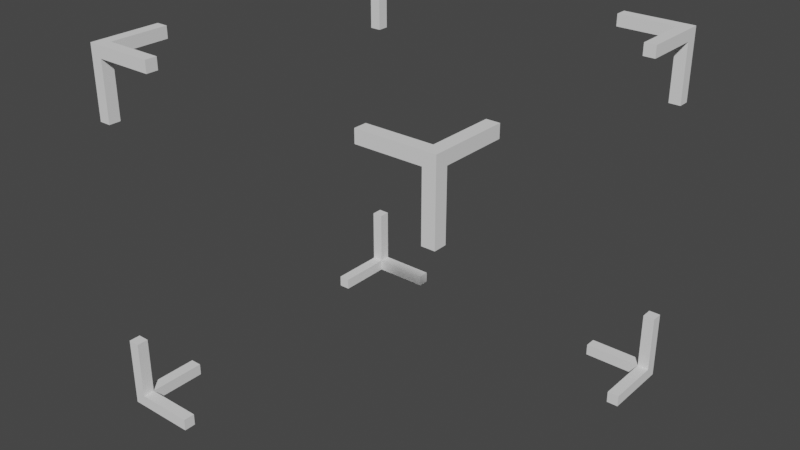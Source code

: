 # Source: SelectionBox.blend  (saved by Blender 2.80.75; exported with 4.5.12 LTS)
import bpy
from mathutils import Matrix  # noqa: F401  (used for matrix-valued properties, if any)

bpy.ops.wm.read_factory_settings(use_empty=True)
scene = bpy.context.scene
scene.name = 'Scene'

# ---- collections
col_collection = bpy.data.collections.new('Collection'); scene.collection.children.link(col_collection)

# ---- world
world_world = bpy.data.worlds.new('World'); scene.world = world_world
world_world.use_nodes = True; world_world.node_tree.nodes.clear()
_N = world_world.node_tree.nodes; _L = world_world.node_tree.links
n0 = _N.new('ShaderNodeOutputWorld'); n0.name = 'World Output'; n0.location = (300, 300)
n1 = _N.new('ShaderNodeBackground'); n1.name = 'Background'; n1.location = (10, 300)
n1.inputs[0].default_value = (0.05088, 0.05088, 0.05088, 1.0)
_L.new(n1.outputs[0], n0.inputs[0])
n0.is_active_output = True
world_world.color = (0.05088, 0.05088, 0.05088)
world_world.use_sun_shadow = False
world_world.sun_shadow_jitter_overblur = 0.0

# ---- meshes
me_cube = bpy.data.meshes.new('Cube')
me_cube.from_pydata([(-54.07, 50.57, -50.57), (-54.07, 54.07, -54.07), (-50.57, 50.57, -54.07), (-50.57, 50.57, -50.57), (-50.57, 54.07, -50.57), (-33.07, 54.07, -50.57), (-33.07, 54.07, -54.07), (-33.07, 50.57, -54.07), (-33.07, 50.57, -50.57), (-54.07, 33.07, -54.07), (-54.07, 33.07, -50.57), (-50.57, 33.07, -50.57), (-50.57, 33.07, -54.07), (-54.07, 50.57, -33.07), (-54.07, 54.07, -33.07), (-50.57, 54.07, -33.07), (-50.57, 50.57, -33.07), (-54.07, 50.57, 50.57), (-54.07, 54.07, 54.07), (-50.57, 54.07, 50.57), (-50.57, 50.57, 50.57), (-50.57, 50.57, 54.07), (-33.07, 50.57, 54.07), (-33.07, 54.07, 54.07), (-33.07, 54.07, 50.57), (-33.07, 50.57, 50.57), (-54.07, 54.07, 33.07), (-54.07, 50.57, 33.07), (-50.57, 50.57, 33.07), (-50.57, 54.07, 33.07), (-54.07, 33.07, 50.57), (-54.07, 33.07, 54.07), (-50.57, 33.07, 54.07), (-50.57, 33.07, 50.57), (54.07, 50.57, -50.57), (54.07, 54.07, -54.07), (50.57, 54.07, -50.57), (50.57, 50.57, -50.57), (50.57, 50.57, -54.07), (33.07, 50.57, -54.07), (33.07, 54.07, -54.07), (33.07, 54.07, -50.57), (33.07, 50.57, -50.57), (54.07, 54.07, -33.07), (54.07, 50.57, -33.07), (50.57, 50.57, -33.07), (50.57, 54.07, -33.07), (54.07, 33.07, -50.57), (54.07, 33.07, -54.07), (50.57, 33.07, -54.07), (50.57, 33.07, -50.57), (50.57, 54.07, 50.57), (54.07, 54.07, 54.07), (54.07, 50.57, 50.57), (50.57, 50.57, 50.57), (50.57, 50.57, 54.07), (50.57, 33.07, 54.07), (54.07, 33.07, 54.07), (54.07, 33.07, 50.57), (50.57, 33.07, 50.57), (54.07, 54.07, 33.07), (50.57, 54.07, 33.07), (50.57, 50.57, 33.07), (54.07, 50.57, 33.07), (33.07, 54.07, 50.57), (33.07, 54.07, 54.07), (33.07, 50.57, 54.07), (33.07, 50.57, 50.57), (54.07, -50.57, -50.57), (54.07, -54.07, -54.07), (50.57, -50.57, -54.07), (50.57, -50.57, -50.57), (50.57, -54.07, -50.57), (33.07, -54.07, -50.57), (33.07, -54.07, -54.07), (33.07, -50.57, -54.07), (33.07, -50.57, -50.57), (54.07, -33.07, -54.07), (54.07, -33.07, -50.57), (50.57, -33.07, -50.57), (50.57, -33.07, -54.07), (54.07, -50.57, -33.07), (54.07, -54.07, -33.07), (50.57, -54.07, -33.07), (50.57, -50.57, -33.07), (54.07, -50.57, 50.57), (54.07, -54.07, 54.07), (50.57, -54.07, 50.57), (50.57, -50.57, 50.57), (50.57, -50.57, 54.07), (33.07, -50.57, 54.07), (33.07, -54.07, 54.07), (33.07, -54.07, 50.57), (33.07, -50.57, 50.57), (54.07, -54.07, 33.07), (54.07, -50.57, 33.07), (50.57, -50.57, 33.07), (50.57, -54.07, 33.07), (54.07, -33.07, 50.57), (54.07, -33.07, 54.07), (50.57, -33.07, 54.07), (50.57, -33.07, 50.57), (-50.57, -54.07, 50.57), (-54.07, -54.07, 54.07), (-54.07, -50.57, 50.57), (-50.57, -50.57, 50.57), (-50.57, -50.57, 54.07), (-50.57, -33.07, 54.07), (-54.07, -33.07, 54.07), (-54.07, -33.07, 50.57), (-50.57, -33.07, 50.57), (-54.07, -54.07, 33.07), (-50.57, -54.07, 33.07), (-50.57, -50.57, 33.07), (-54.07, -50.57, 33.07), (-33.07, -54.07, 50.57), (-33.07, -54.07, 54.07), (-33.07, -50.57, 54.07), (-33.07, -50.57, 50.57), (-54.07, -50.57, -50.57), (-54.07, -54.07, -54.07), (-50.57, -54.07, -50.57), (-50.57, -50.57, -50.57), (-50.57, -50.57, -54.07), (-33.07, -50.57, -54.07), (-33.07, -54.07, -54.07), (-33.07, -54.07, -50.57), (-33.07, -50.57, -50.57), (-54.07, -54.07, -33.07), (-54.07, -50.57, -33.07), (-50.57, -50.57, -33.07), (-50.57, -54.07, -33.07), (-54.07, -33.07, -50.57), (-54.07, -33.07, -54.07), (-50.57, -33.07, -54.07), (-50.57, -33.07, -50.57)], [], [(1, 0, 13, 14), (4, 1, 14, 15), (1, 6, 7, 2), (3, 4, 15, 16), (3, 8, 5, 4), (2, 7, 8, 3), (6, 5, 8, 7), (12, 11, 10, 9), (3, 0, 10, 11), (2, 3, 11, 12), (15, 14, 13, 16), (0, 3, 16, 13), (0, 1, 9, 10), (2, 12, 9, 1), (1, 4, 5, 6), (18, 17, 30, 31), (21, 18, 31, 32), (18, 23, 24, 19), (20, 21, 32, 33), (20, 25, 22, 21), (19, 24, 25, 20), (23, 22, 25, 24), (29, 28, 27, 26), (20, 17, 27, 28), (19, 20, 28, 29), (32, 31, 30, 33), (17, 20, 33, 30), (17, 18, 26, 27), (19, 29, 26, 18), (18, 21, 22, 23), (35, 34, 47, 48), (38, 35, 48, 49), (35, 40, 41, 36), (37, 38, 49, 50), (37, 42, 39, 38), (36, 41, 42, 37), (40, 39, 42, 41), (46, 45, 44, 43), (37, 34, 44, 45), (36, 37, 45, 46), (49, 48, 47, 50), (34, 37, 50, 47), (34, 35, 43, 44), (36, 46, 43, 35), (35, 38, 39, 40), (52, 51, 64, 65), (55, 52, 65, 66), (52, 57, 58, 53), (54, 55, 66, 67), (54, 59, 56, 55), (53, 58, 59, 54), (57, 56, 59, 58), (63, 62, 61, 60), (54, 51, 61, 62), (53, 54, 62, 63), (66, 65, 64, 67), (51, 54, 67, 64), (51, 52, 60, 61), (53, 63, 60, 52), (52, 55, 56, 57), (69, 68, 81, 82), (72, 69, 82, 83), (69, 74, 75, 70), (71, 72, 83, 84), (71, 76, 73, 72), (70, 75, 76, 71), (74, 73, 76, 75), (80, 79, 78, 77), (71, 68, 78, 79), (70, 71, 79, 80), (83, 82, 81, 84), (68, 71, 84, 81), (68, 69, 77, 78), (70, 80, 77, 69), (69, 72, 73, 74), (86, 85, 98, 99), (89, 86, 99, 100), (86, 91, 92, 87), (88, 89, 100, 101), (88, 93, 90, 89), (87, 92, 93, 88), (91, 90, 93, 92), (97, 96, 95, 94), (88, 85, 95, 96), (87, 88, 96, 97), (100, 99, 98, 101), (85, 88, 101, 98), (85, 86, 94, 95), (87, 97, 94, 86), (86, 89, 90, 91), (103, 102, 115, 116), (106, 103, 116, 117), (103, 108, 109, 104), (105, 106, 117, 118), (105, 110, 107, 106), (104, 109, 110, 105), (108, 107, 110, 109), (114, 113, 112, 111), (105, 102, 112, 113), (104, 105, 113, 114), (117, 116, 115, 118), (102, 105, 118, 115), (102, 103, 111, 112), (104, 114, 111, 103), (103, 106, 107, 108), (120, 119, 132, 133), (123, 120, 133, 134), (120, 125, 126, 121), (122, 123, 134, 135), (122, 127, 124, 123), (121, 126, 127, 122), (125, 124, 127, 126), (131, 130, 129, 128), (122, 119, 129, 130), (121, 122, 130, 131), (134, 133, 132, 135), (119, 122, 135, 132), (119, 120, 128, 129), (121, 131, 128, 120), (120, 123, 124, 125)])
_uv = me_cube.uv_layers.new(name='UVMap')
_uv.uv.foreach_set('vector', [0.4986, 0.4986, 0.4156, 0.4156, 0.4156, 0.000275, 0.4986, 0.000275, 0.4156, 0.9145, 0.4986, 0.9975, 0.000275, 0.9975, 0.000275, 0.9145, 0.4992, 0.4986, 0.4992, 0.000275, 0.5822, 0.000275, 0.5822, 0.4156, 0.8325, 0.9145, 0.7495, 0.9145, 0.7495, 0.4992, 0.8325, 0.4992, 0.5822, 0.4992, 0.5822, 0.9145, 0.4992, 0.9145, 0.4992, 0.4992, 0.6653, 0.4992, 0.6653, 0.9145, 0.5822, 0.9145, 0.5822, 0.4992, 0.4992, 0.915, 0.5822, 0.915, 0.5822, 0.9981, 0.4992, 0.9981, 0.7495, 0.915, 0.7495, 0.9981, 0.6664, 0.9981, 0.6664, 0.915, 0.9997, 0.9145, 0.9167, 0.9145, 0.9167, 0.4992, 0.9997, 0.4992, 0.6658, 0.4992, 0.7489, 0.4992, 0.7489, 0.9145, 0.6658, 0.9145, 0.5828, 0.9981, 0.5828, 0.915, 0.6658, 0.915, 0.6658, 0.9981, 0.8331, 0.4992, 0.9161, 0.4992, 0.9161, 0.9145, 0.8331, 0.9145, 0.4156, 0.4156, 0.4986, 0.4986, 0.000275, 0.4986, 0.000275, 0.4156, 0.5822, 0.4156, 0.9975, 0.4156, 0.9975, 0.4986, 0.4992, 0.4986, 0.4986, 0.9975, 0.4156, 0.9145, 0.4156, 0.4992, 0.4986, 0.4992, 0.4986, 0.4986, 0.4156, 0.4156, 0.4156, 0.000275, 0.4986, 0.000275, 0.4156, 0.9145, 0.4986, 0.9975, 0.000275, 0.9975, 0.000275, 0.9145, 0.4992, 0.4986, 0.4992, 0.000275, 0.5822, 0.000275, 0.5822, 0.4156, 0.8325, 0.9145, 0.7495, 0.9145, 0.7495, 0.4992, 0.8325, 0.4992, 0.5822, 0.4992, 0.5822, 0.9145, 0.4992, 0.9145, 0.4992, 0.4992, 0.6653, 0.4992, 0.6653, 0.9145, 0.5822, 0.9145, 0.5822, 0.4992, 0.4992, 0.915, 0.5822, 0.915, 0.5822, 0.9981, 0.4992, 0.9981, 0.7495, 0.915, 0.7495, 0.9981, 0.6664, 0.9981, 0.6664, 0.915, 0.9997, 0.9145, 0.9167, 0.9145, 0.9167, 0.4992, 0.9997, 0.4992, 0.6658, 0.4992, 0.7489, 0.4992, 0.7489, 0.9145, 0.6658, 0.9145, 0.5828, 0.9981, 0.5828, 0.915, 0.6658, 0.915, 0.6658, 0.9981, 0.8331, 0.4992, 0.9161, 0.4992, 0.9161, 0.9145, 0.8331, 0.9145, 0.4156, 0.4156, 0.4986, 0.4986, 0.000275, 0.4986, 0.000275, 0.4156, 0.5822, 0.4156, 0.9975, 0.4156, 0.9975, 0.4986, 0.4992, 0.4986, 0.4986, 0.9975, 0.4156, 0.9145, 0.4156, 0.4992, 0.4986, 0.4992, 0.4986, 0.4986, 0.4156, 0.4156, 0.4156, 0.000275, 0.4986, 0.000275, 0.4156, 0.9145, 0.4986, 0.9975, 0.000275, 0.9975, 0.000275, 0.9145, 0.4992, 0.4986, 0.4992, 0.000275, 0.5822, 0.000275, 0.5822, 0.4156, 0.8325, 0.9145, 0.7495, 0.9145, 0.7495, 0.4992, 0.8325, 0.4992, 0.5822, 0.4992, 0.5822, 0.9145, 0.4992, 0.9145, 0.4992, 0.4992, 0.6653, 0.4992, 0.6653, 0.9145, 0.5822, 0.9145, 0.5822, 0.4992, 0.4992, 0.915, 0.5822, 0.915, 0.5822, 0.9981, 0.4992, 0.9981, 0.7495, 0.915, 0.7495, 0.9981, 0.6664, 0.9981, 0.6664, 0.915, 0.9997, 0.9145, 0.9167, 0.9145, 0.9167, 0.4992, 0.9997, 0.4992, 0.6658, 0.4992, 0.7489, 0.4992, 0.7489, 0.9145, 0.6658, 0.9145, 0.5828, 0.9981, 0.5828, 0.915, 0.6658, 0.915, 0.6658, 0.9981, 0.8331, 0.4992, 0.9161, 0.4992, 0.9161, 0.9145, 0.8331, 0.9145, 0.4156, 0.4156, 0.4986, 0.4986, 0.000275, 0.4986, 0.000275, 0.4156, 0.5822, 0.4156, 0.9975, 0.4156, 0.9975, 0.4986, 0.4992, 0.4986, 0.4986, 0.9975, 0.4156, 0.9145, 0.4156, 0.4992, 0.4986, 0.4992, 0.4986, 0.4986, 0.4156, 0.4156, 0.4156, 0.000275, 0.4986, 0.000275, 0.4156, 0.9145, 0.4986, 0.9975, 0.000275, 0.9975, 0.000275, 0.9145, 0.4992, 0.4986, 0.4992, 0.000275, 0.5822, 0.000275, 0.5822, 0.4156, 0.8325, 0.9145, 0.7495, 0.9145, 0.7495, 0.4992, 0.8325, 0.4992, 0.5822, 0.4992, 0.5822, 0.9145, 0.4992, 0.9145, 0.4992, 0.4992, 0.6653, 0.4992, 0.6653, 0.9145, 0.5822, 0.9145, 0.5822, 0.4992, 0.4992, 0.915, 0.5822, 0.915, 0.5822, 0.9981, 0.4992, 0.9981, 0.7495, 0.915, 0.7495, 0.9981, 0.6664, 0.9981, 0.6664, 0.915, 0.9997, 0.9145, 0.9167, 0.9145, 0.9167, 0.4992, 0.9997, 0.4992, 0.6658, 0.4992, 0.7489, 0.4992, 0.7489, 0.9145, 0.6658, 0.9145, 0.5828, 0.9981, 0.5828, 0.915, 0.6658, 0.915, 0.6658, 0.9981, 0.8331, 0.4992, 0.9161, 0.4992, 0.9161, 0.9145, 0.8331, 0.9145, 0.4156, 0.4156, 0.4986, 0.4986, 0.000275, 0.4986, 0.000275, 0.4156, 0.5822, 0.4156, 0.9975, 0.4156, 0.9975, 0.4986, 0.4992, 0.4986, 0.4986, 0.9975, 0.4156, 0.9145, 0.4156, 0.4992, 0.4986, 0.4992, 0.4986, 0.4986, 0.4156, 0.4156, 0.4156, 0.000275, 0.4986, 0.000275, 0.4156, 0.9145, 0.4986, 0.9975, 0.000275, 0.9975, 0.000275, 0.9145, 0.4992, 0.4986, 0.4992, 0.000275, 0.5822, 0.000275, 0.5822, 0.4156, 0.8325, 0.9145, 0.7495, 0.9145, 0.7495, 0.4992, 0.8325, 0.4992, 0.5822, 0.4992, 0.5822, 0.9145, 0.4992, 0.9145, 0.4992, 0.4992, 0.6653, 0.4992, 0.6653, 0.9145, 0.5822, 0.9145, 0.5822, 0.4992, 0.4992, 0.915, 0.5822, 0.915, 0.5822, 0.9981, 0.4992, 0.9981, 0.7495, 0.915, 0.7495, 0.9981, 0.6664, 0.9981, 0.6664, 0.915, 0.9997, 0.9145, 0.9167, 0.9145, 0.9167, 0.4992, 0.9997, 0.4992, 0.6658, 0.4992, 0.7489, 0.4992, 0.7489, 0.9145, 0.6658, 0.9145, 0.5828, 0.9981, 0.5828, 0.915, 0.6658, 0.915, 0.6658, 0.9981, 0.8331, 0.4992, 0.9161, 0.4992, 0.9161, 0.9145, 0.8331, 0.9145, 0.4156, 0.4156, 0.4986, 0.4986, 0.000275, 0.4986, 0.000275, 0.4156, 0.5822, 0.4156, 0.9975, 0.4156, 0.9975, 0.4986, 0.4992, 0.4986, 0.4986, 0.9975, 0.4156, 0.9145, 0.4156, 0.4992, 0.4986, 0.4992, 0.4986, 0.4986, 0.4156, 0.4156, 0.4156, 0.000275, 0.4986, 0.000275, 0.4156, 0.9145, 0.4986, 0.9975, 0.000275, 0.9975, 0.000275, 0.9145, 0.4992, 0.4986, 0.4992, 0.000275, 0.5822, 0.000275, 0.5822, 0.4156, 0.8325, 0.9145, 0.7495, 0.9145, 0.7495, 0.4992, 0.8325, 0.4992, 0.5822, 0.4992, 0.5822, 0.9145, 0.4992, 0.9145, 0.4992, 0.4992, 0.6653, 0.4992, 0.6653, 0.9145, 0.5822, 0.9145, 0.5822, 0.4992, 0.4992, 0.915, 0.5822, 0.915, 0.5822, 0.9981, 0.4992, 0.9981, 0.7495, 0.915, 0.7495, 0.9981, 0.6664, 0.9981, 0.6664, 0.915, 0.9997, 0.9145, 0.9167, 0.9145, 0.9167, 0.4992, 0.9997, 0.4992, 0.6658, 0.4992, 0.7489, 0.4992, 0.7489, 0.9145, 0.6658, 0.9145, 0.5828, 0.9981, 0.5828, 0.915, 0.6658, 0.915, 0.6658, 0.9981, 0.8331, 0.4992, 0.9161, 0.4992, 0.9161, 0.9145, 0.8331, 0.9145, 0.4156, 0.4156, 0.4986, 0.4986, 0.000275, 0.4986, 0.000275, 0.4156, 0.5822, 0.4156, 0.9975, 0.4156, 0.9975, 0.4986, 0.4992, 0.4986, 0.4986, 0.9975, 0.4156, 0.9145, 0.4156, 0.4992, 0.4986, 0.4992, 0.4986, 0.4986, 0.4156, 0.4156, 0.4156, 0.000275, 0.4986, 0.000275, 0.4156, 0.9145, 0.4986, 0.9975, 0.000275, 0.9975, 0.000275, 0.9145, 0.4992, 0.4986, 0.4992, 0.000275, 0.5822, 0.000275, 0.5822, 0.4156, 0.8325, 0.9145, 0.7495, 0.9145, 0.7495, 0.4992, 0.8325, 0.4992, 0.5822, 0.4992, 0.5822, 0.9145, 0.4992, 0.9145, 0.4992, 0.4992, 0.6653, 0.4992, 0.6653, 0.9145, 0.5822, 0.9145, 0.5822, 0.4992, 0.4992, 0.915, 0.5822, 0.915, 0.5822, 0.9981, 0.4992, 0.9981, 0.7495, 0.915, 0.7495, 0.9981, 0.6664, 0.9981, 0.6664, 0.915, 0.9997, 0.9145, 0.9167, 0.9145, 0.9167, 0.4992, 0.9997, 0.4992, 0.6658, 0.4992, 0.7489, 0.4992, 0.7489, 0.9145, 0.6658, 0.9145, 0.5828, 0.9981, 0.5828, 0.915, 0.6658, 0.915, 0.6658, 0.9981, 0.8331, 0.4992, 0.9161, 0.4992, 0.9161, 0.9145, 0.8331, 0.9145, 0.4156, 0.4156, 0.4986, 0.4986, 0.000275, 0.4986, 0.000275, 0.4156, 0.5822, 0.4156, 0.9975, 0.4156, 0.9975, 0.4986, 0.4992, 0.4986, 0.4986, 0.9975, 0.4156, 0.9145, 0.4156, 0.4992, 0.4986, 0.4992, 0.4986, 0.4986, 0.4156, 0.4156, 0.4156, 0.000275, 0.4986, 0.000275, 0.4156, 0.9145, 0.4986, 0.9975, 0.000275, 0.9975, 0.000275, 0.9145, 0.4992, 0.4986, 0.4992, 0.000275, 0.5822, 0.000275, 0.5822, 0.4156, 0.8325, 0.9145, 0.7495, 0.9145, 0.7495, 0.4992, 0.8325, 0.4992, 0.5822, 0.4992, 0.5822, 0.9145, 0.4992, 0.9145, 0.4992, 0.4992, 0.6653, 0.4992, 0.6653, 0.9145, 0.5822, 0.9145, 0.5822, 0.4992, 0.4992, 0.915, 0.5822, 0.915, 0.5822, 0.9981, 0.4992, 0.9981, 0.7495, 0.915, 0.7495, 0.9981, 0.6664, 0.9981, 0.6664, 0.915, 0.9997, 0.9145, 0.9167, 0.9145, 0.9167, 0.4992, 0.9997, 0.4992, 0.6658, 0.4992, 0.7489, 0.4992, 0.7489, 0.9145, 0.6658, 0.9145, 0.5828, 0.9981, 0.5828, 0.915, 0.6658, 0.915, 0.6658, 0.9981, 0.8331, 0.4992, 0.9161, 0.4992, 0.9161, 0.9145, 0.8331, 0.9145, 0.4156, 0.4156, 0.4986, 0.4986, 0.000275, 0.4986, 0.000275, 0.4156, 0.5822, 0.4156, 0.9975, 0.4156, 0.9975, 0.4986, 0.4992, 0.4986, 0.4986, 0.9975, 0.4156, 0.9145, 0.4156, 0.4992, 0.4986, 0.4992])
me_cube.use_remesh_preserve_volume = False
me_cube.use_remesh_preserve_attributes = False
me_cube.use_mirror_vertex_groups = False
me_cube.update()

# ---- objects
ob_cube = bpy.data.objects.new('Cube', me_cube)

# ---- transforms, parenting, visibility, modifiers, constraints
ob_cube.location = (0.0, 0.0, 0.0)
ob_cube.lineart.crease_threshold = 0.0

# ---- collection membership
col_collection.objects.link(ob_cube)

# ---- scene / render settings (as saved in the file)
scene.frame_start = 1; scene.frame_end = 250; scene.frame_set(1)
scene.render.engine = 'BLENDER_EEVEE_NEXT'
scene.cycles.use_denoising = False
scene.cycles.samples = 128
scene.cycles.sampling_pattern = 'TABULATED_SOBOL'
scene.cycles.use_adaptive_sampling = False
scene.cycles.use_light_tree = False
scene.view_settings.view_transform = 'Filmic'
bpy.context.view_layer.update()

# ---- added for rendering (the .blend has no active camera and no usable light): camera, sun
cam_auto = bpy.data.cameras.new('AutoCamera')
cam_auto.lens = 50.0
cam_auto.sensor_width = 36.0
cam_auto.clip_end = 3041.16
ob_auto_camera = bpy.data.objects.new('AutoCamera', cam_auto)
scene.collection.objects.link(ob_auto_camera)
ob_auto_camera.location = (173.286, -207.943, 138.629)
ob_auto_camera.rotation_euler = (1.09748, -7.21219e-08, 0.694738)
scene.camera = ob_auto_camera
light_auto_sun = bpy.data.lights.new('AutoSun', 'SUN')
light_auto_sun.energy = 3.0
light_auto_sun.angle = 0.0523599
ob_auto_sun = bpy.data.objects.new('AutoSun', light_auto_sun)
scene.collection.objects.link(ob_auto_sun)
ob_auto_sun.rotation_euler = (0.872665, 0.174533, 0.523599)
bpy.context.view_layer.update()
